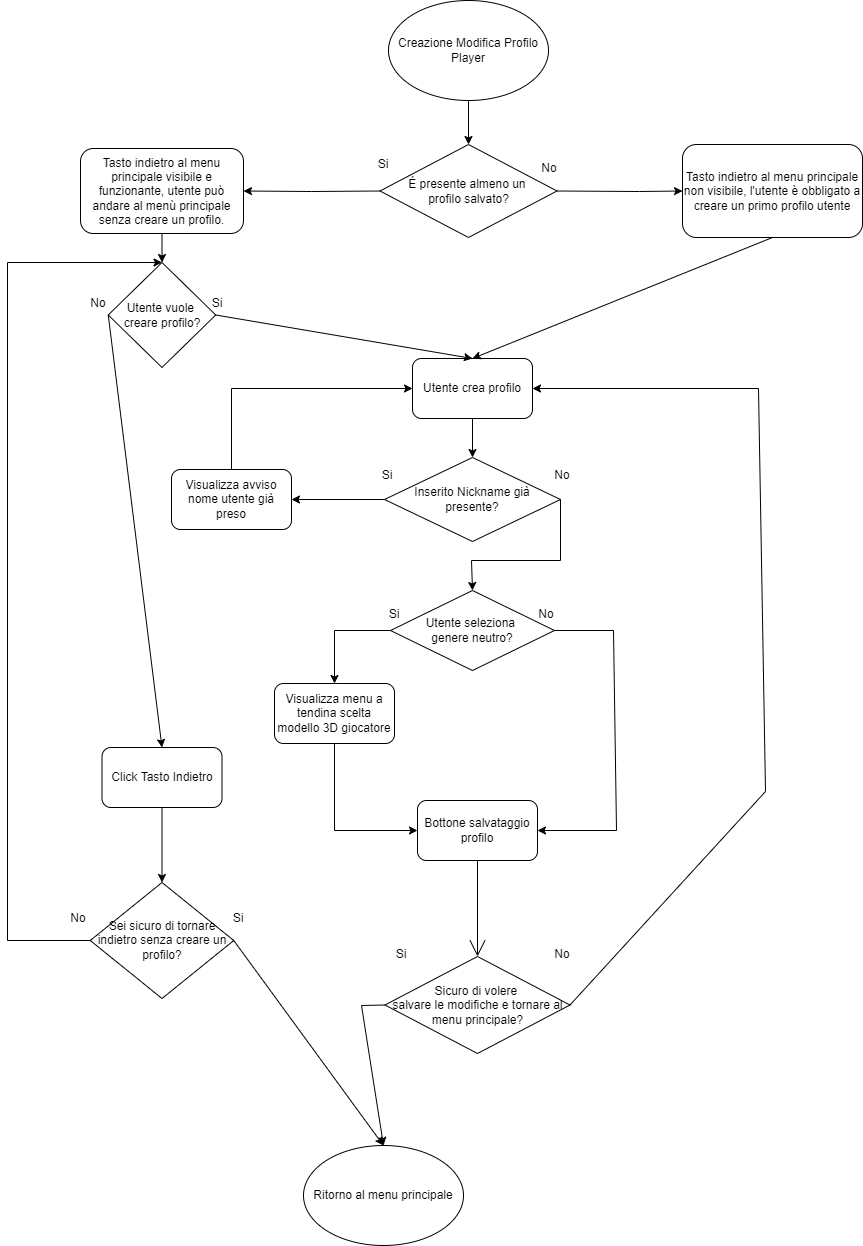

The diagram above was exported from draw.io. Its source (the exported page's mxGraphModel, read from the mxfile embedded in the PNG):
<mxGraphModel dx="1438" dy="879" grid="0" gridSize="10" guides="1" tooltips="1" connect="1" arrows="1" fold="1" page="0" pageScale="1" pageWidth="827" pageHeight="1169" math="0" shadow="0">
  <root>
    <mxCell id="0" />
    <mxCell id="1" parent="0" />
    <mxCell id="93zQR50MocHav7xVQxxG-3" value="Creazione Modifica Profilo Player" style="ellipse;whiteSpace=wrap;html=1;hachureGap=4;" parent="1" vertex="1">
      <mxGeometry x="142" y="-12" width="160" height="100" as="geometry" />
    </mxCell>
    <mxCell id="qMOc94WAQccJYfBzVjtq-20" value="Ritorno al menu principale" style="ellipse;whiteSpace=wrap;html=1;hachureGap=4;fontSize=12;" parent="1" vertex="1">
      <mxGeometry x="57" y="1133" width="160" height="100" as="geometry" />
    </mxCell>
    <mxCell id="YV07YY_jK_AzBj4SFD1v-1" value="Utente crea profilo" style="rounded=1;whiteSpace=wrap;html=1;" parent="1" vertex="1">
      <mxGeometry x="166.00000000000023" y="346" width="120" height="60" as="geometry" />
    </mxCell>
    <mxCell id="YV07YY_jK_AzBj4SFD1v-2" value="Bottone salvataggio profilo" style="rounded=1;whiteSpace=wrap;html=1;" parent="1" vertex="1">
      <mxGeometry x="171" y="788" width="120" height="60" as="geometry" />
    </mxCell>
    <mxCell id="YV07YY_jK_AzBj4SFD1v-5" value="Utente seleziona &lt;br&gt;genere neutro?" style="rhombus;whiteSpace=wrap;html=1;" parent="1" vertex="1">
      <mxGeometry x="144" y="578" width="164" height="80" as="geometry" />
    </mxCell>
    <mxCell id="YV07YY_jK_AzBj4SFD1v-7" value="Si" style="text;html=1;strokeColor=none;fillColor=none;align=center;verticalAlign=middle;whiteSpace=wrap;rounded=0;" parent="1" vertex="1">
      <mxGeometry x="118" y="587" width="60" height="30" as="geometry" />
    </mxCell>
    <mxCell id="YV07YY_jK_AzBj4SFD1v-8" value="No" style="text;html=1;strokeColor=none;fillColor=none;align=center;verticalAlign=middle;whiteSpace=wrap;rounded=0;" parent="1" vertex="1">
      <mxGeometry x="270" y="587" width="60" height="30" as="geometry" />
    </mxCell>
    <mxCell id="YV07YY_jK_AzBj4SFD1v-9" value="Visualizza menu a tendina scelta modello 3D giocatore" style="rounded=1;whiteSpace=wrap;html=1;" parent="1" vertex="1">
      <mxGeometry x="28" y="671" width="120" height="60" as="geometry" />
    </mxCell>
    <mxCell id="YV07YY_jK_AzBj4SFD1v-10" value="" style="endArrow=classic;html=1;rounded=0;exitX=0;exitY=0.5;exitDx=0;exitDy=0;entryX=0.5;entryY=0;entryDx=0;entryDy=0;" parent="1" source="YV07YY_jK_AzBj4SFD1v-5" target="YV07YY_jK_AzBj4SFD1v-9" edge="1">
      <mxGeometry width="50" height="50" relative="1" as="geometry">
        <mxPoint x="141" y="741" as="sourcePoint" />
        <mxPoint x="191" y="691" as="targetPoint" />
        <Array as="points">
          <mxPoint x="88" y="618" />
        </Array>
      </mxGeometry>
    </mxCell>
    <mxCell id="YV07YY_jK_AzBj4SFD1v-12" value="Sicuro di volere&amp;nbsp;&lt;br&gt;salvare le modifiche e tornare al menu principale?" style="rhombus;whiteSpace=wrap;html=1;" parent="1" vertex="1">
      <mxGeometry x="138.5" y="944" width="185" height="97" as="geometry" />
    </mxCell>
    <mxCell id="YV07YY_jK_AzBj4SFD1v-13" value="No" style="text;html=1;strokeColor=none;fillColor=none;align=center;verticalAlign=middle;whiteSpace=wrap;rounded=0;" parent="1" vertex="1">
      <mxGeometry x="286" y="927" width="60" height="30" as="geometry" />
    </mxCell>
    <mxCell id="YV07YY_jK_AzBj4SFD1v-14" value="Si" style="text;html=1;strokeColor=none;fillColor=none;align=center;verticalAlign=middle;whiteSpace=wrap;rounded=0;" parent="1" vertex="1">
      <mxGeometry x="125" y="927" width="60" height="30" as="geometry" />
    </mxCell>
    <mxCell id="YV07YY_jK_AzBj4SFD1v-15" value="" style="endArrow=classic;html=1;rounded=0;exitX=1;exitY=0.5;exitDx=0;exitDy=0;entryX=1;entryY=0.5;entryDx=0;entryDy=0;" parent="1" source="YV07YY_jK_AzBj4SFD1v-5" target="YV07YY_jK_AzBj4SFD1v-2" edge="1">
      <mxGeometry width="50" height="50" relative="1" as="geometry">
        <mxPoint x="213" y="795" as="sourcePoint" />
        <mxPoint x="263" y="745" as="targetPoint" />
        <Array as="points">
          <mxPoint x="367" y="618" />
          <mxPoint x="370" y="818" />
        </Array>
      </mxGeometry>
    </mxCell>
    <mxCell id="YV07YY_jK_AzBj4SFD1v-16" value="" style="endArrow=classic;html=1;rounded=0;exitX=0.5;exitY=1;exitDx=0;exitDy=0;entryX=0;entryY=0.5;entryDx=0;entryDy=0;" parent="1" source="YV07YY_jK_AzBj4SFD1v-9" target="YV07YY_jK_AzBj4SFD1v-2" edge="1">
      <mxGeometry width="50" height="50" relative="1" as="geometry">
        <mxPoint x="153" y="795" as="sourcePoint" />
        <mxPoint x="203" y="745" as="targetPoint" />
        <Array as="points">
          <mxPoint x="88" y="818" />
        </Array>
      </mxGeometry>
    </mxCell>
    <mxCell id="YV07YY_jK_AzBj4SFD1v-18" value="" style="endArrow=classic;html=1;rounded=0;exitX=1;exitY=0.5;exitDx=0;exitDy=0;entryX=1;entryY=0.5;entryDx=0;entryDy=0;" parent="1" source="YV07YY_jK_AzBj4SFD1v-12" target="YV07YY_jK_AzBj4SFD1v-1" edge="1">
      <mxGeometry width="50" height="50" relative="1" as="geometry">
        <mxPoint x="317.99999999999955" y="922" as="sourcePoint" />
        <mxPoint x="263" y="723" as="targetPoint" />
        <Array as="points">
          <mxPoint x="519" y="779" />
          <mxPoint x="512" y="376" />
        </Array>
      </mxGeometry>
    </mxCell>
    <mxCell id="l_M8SYtFrGOkP6H0xtvo-1" value="" style="edgeStyle=none;orthogonalLoop=1;jettySize=auto;html=1;rounded=0;endArrow=open;startSize=14;endSize=14;sourcePerimeterSpacing=8;targetPerimeterSpacing=8;curved=1;exitX=0.5;exitY=1;exitDx=0;exitDy=0;entryX=0.5;entryY=0;entryDx=0;entryDy=0;" parent="1" source="YV07YY_jK_AzBj4SFD1v-2" target="YV07YY_jK_AzBj4SFD1v-12" edge="1">
      <mxGeometry width="120" relative="1" as="geometry">
        <mxPoint x="344" y="847" as="sourcePoint" />
        <mxPoint x="232" y="881.9999999999998" as="targetPoint" />
        <Array as="points" />
      </mxGeometry>
    </mxCell>
    <mxCell id="oxGUHx4RKEq9e71K97Rk-2" value="Inserito Nickname già&lt;br&gt;presente?" style="rhombus;whiteSpace=wrap;html=1;" parent="1" vertex="1">
      <mxGeometry x="138" y="445" width="176" height="84" as="geometry" />
    </mxCell>
    <mxCell id="oxGUHx4RKEq9e71K97Rk-4" value="Visualizza avviso nome utente già preso" style="rounded=1;whiteSpace=wrap;html=1;" parent="1" vertex="1">
      <mxGeometry x="-75" y="457" width="120" height="60" as="geometry" />
    </mxCell>
    <mxCell id="oxGUHx4RKEq9e71K97Rk-5" value="" style="endArrow=classic;html=1;rounded=0;exitX=0;exitY=0.5;exitDx=0;exitDy=0;entryX=1;entryY=0.5;entryDx=0;entryDy=0;" parent="1" source="oxGUHx4RKEq9e71K97Rk-2" target="oxGUHx4RKEq9e71K97Rk-4" edge="1">
      <mxGeometry width="50" height="50" relative="1" as="geometry">
        <mxPoint x="195" y="423" as="sourcePoint" />
        <mxPoint x="245" y="373" as="targetPoint" />
      </mxGeometry>
    </mxCell>
    <mxCell id="oxGUHx4RKEq9e71K97Rk-6" value="" style="endArrow=classic;html=1;rounded=0;exitX=0.5;exitY=1;exitDx=0;exitDy=0;entryX=0.5;entryY=0;entryDx=0;entryDy=0;" parent="1" source="YV07YY_jK_AzBj4SFD1v-1" target="oxGUHx4RKEq9e71K97Rk-2" edge="1">
      <mxGeometry width="50" height="50" relative="1" as="geometry">
        <mxPoint x="195" y="423" as="sourcePoint" />
        <mxPoint x="245" y="373" as="targetPoint" />
      </mxGeometry>
    </mxCell>
    <mxCell id="oxGUHx4RKEq9e71K97Rk-7" value="Si" style="text;html=1;strokeColor=none;fillColor=none;align=center;verticalAlign=middle;whiteSpace=wrap;rounded=0;" parent="1" vertex="1">
      <mxGeometry x="111" y="448" width="60" height="30" as="geometry" />
    </mxCell>
    <mxCell id="oxGUHx4RKEq9e71K97Rk-8" value="No" style="text;html=1;strokeColor=none;fillColor=none;align=center;verticalAlign=middle;whiteSpace=wrap;rounded=0;" parent="1" vertex="1">
      <mxGeometry x="286" y="448" width="60" height="30" as="geometry" />
    </mxCell>
    <mxCell id="oxGUHx4RKEq9e71K97Rk-9" value="" style="endArrow=classic;html=1;rounded=0;exitX=1;exitY=0.5;exitDx=0;exitDy=0;entryX=0.5;entryY=0;entryDx=0;entryDy=0;" parent="1" source="oxGUHx4RKEq9e71K97Rk-2" target="YV07YY_jK_AzBj4SFD1v-5" edge="1">
      <mxGeometry width="50" height="50" relative="1" as="geometry">
        <mxPoint x="195" y="423" as="sourcePoint" />
        <mxPoint x="245" y="373" as="targetPoint" />
        <Array as="points">
          <mxPoint x="314" y="548" />
          <mxPoint x="225" y="548" />
        </Array>
      </mxGeometry>
    </mxCell>
    <mxCell id="oxGUHx4RKEq9e71K97Rk-10" value="" style="endArrow=classic;html=1;rounded=0;exitX=0.5;exitY=0;exitDx=0;exitDy=0;entryX=0;entryY=0.5;entryDx=0;entryDy=0;" parent="1" source="oxGUHx4RKEq9e71K97Rk-4" target="YV07YY_jK_AzBj4SFD1v-1" edge="1">
      <mxGeometry width="50" height="50" relative="1" as="geometry">
        <mxPoint x="195" y="423" as="sourcePoint" />
        <mxPoint x="245" y="373" as="targetPoint" />
        <Array as="points">
          <mxPoint x="-15" y="376" />
        </Array>
      </mxGeometry>
    </mxCell>
    <mxCell id="HsRZVlfWLJCnGQygnldp-2" value="É presente almeno un &lt;br&gt;profilo salvato?" style="rhombus;whiteSpace=wrap;html=1;" parent="1" vertex="1">
      <mxGeometry x="133.5" y="132" width="177" height="93" as="geometry" />
    </mxCell>
    <mxCell id="HsRZVlfWLJCnGQygnldp-3" value="Si" style="text;html=1;strokeColor=none;fillColor=none;align=center;verticalAlign=middle;whiteSpace=wrap;rounded=0;" parent="1" vertex="1">
      <mxGeometry x="107" y="137" width="60" height="30" as="geometry" />
    </mxCell>
    <mxCell id="HsRZVlfWLJCnGQygnldp-4" value="No" style="text;html=1;strokeColor=none;fillColor=none;align=center;verticalAlign=middle;whiteSpace=wrap;rounded=0;" parent="1" vertex="1">
      <mxGeometry x="273" y="141" width="60" height="30" as="geometry" />
    </mxCell>
    <mxCell id="HsRZVlfWLJCnGQygnldp-5" value="Tasto indietro al menu principale visibile e funzionante, utente può andare al menù principale senza creare un profilo." style="rounded=1;whiteSpace=wrap;html=1;" parent="1" vertex="1">
      <mxGeometry x="-166" y="136" width="163" height="85" as="geometry" />
    </mxCell>
    <mxCell id="HsRZVlfWLJCnGQygnldp-6" value="Tasto indietro al menu principale non visibile, l'utente è obbligato a creare un primo profilo utente" style="rounded=1;whiteSpace=wrap;html=1;" parent="1" vertex="1">
      <mxGeometry x="436" y="132" width="180" height="93" as="geometry" />
    </mxCell>
    <mxCell id="HsRZVlfWLJCnGQygnldp-7" value="" style="endArrow=classic;html=1;rounded=0;exitX=0;exitY=0.5;exitDx=0;exitDy=0;entryX=1;entryY=0.5;entryDx=0;entryDy=0;" parent="1" source="HsRZVlfWLJCnGQygnldp-2" target="HsRZVlfWLJCnGQygnldp-5" edge="1">
      <mxGeometry width="50" height="50" relative="1" as="geometry">
        <mxPoint x="169" y="348" as="sourcePoint" />
        <mxPoint x="219" y="298" as="targetPoint" />
        <Array as="points">
          <mxPoint x="65" y="179" />
        </Array>
      </mxGeometry>
    </mxCell>
    <mxCell id="HsRZVlfWLJCnGQygnldp-8" value="" style="endArrow=classic;html=1;rounded=0;exitX=1;exitY=0.5;exitDx=0;exitDy=0;entryX=0;entryY=0.5;entryDx=0;entryDy=0;" parent="1" source="HsRZVlfWLJCnGQygnldp-2" target="HsRZVlfWLJCnGQygnldp-6" edge="1">
      <mxGeometry width="50" height="50" relative="1" as="geometry">
        <mxPoint x="169" y="348" as="sourcePoint" />
        <mxPoint x="219" y="298" as="targetPoint" />
        <Array as="points">
          <mxPoint x="393" y="179" />
        </Array>
      </mxGeometry>
    </mxCell>
    <mxCell id="HsRZVlfWLJCnGQygnldp-10" value="" style="endArrow=classic;html=1;rounded=0;exitX=0.5;exitY=1;exitDx=0;exitDy=0;entryX=0.5;entryY=0;entryDx=0;entryDy=0;" parent="1" source="HsRZVlfWLJCnGQygnldp-6" target="YV07YY_jK_AzBj4SFD1v-1" edge="1">
      <mxGeometry width="50" height="50" relative="1" as="geometry">
        <mxPoint x="169" y="348" as="sourcePoint" />
        <mxPoint x="219" y="298" as="targetPoint" />
      </mxGeometry>
    </mxCell>
    <mxCell id="HsRZVlfWLJCnGQygnldp-13" value="" style="endArrow=classic;html=1;rounded=0;exitX=0;exitY=0.5;exitDx=0;exitDy=0;entryX=0.5;entryY=0;entryDx=0;entryDy=0;" parent="1" source="YV07YY_jK_AzBj4SFD1v-12" target="qMOc94WAQccJYfBzVjtq-20" edge="1">
      <mxGeometry width="50" height="50" relative="1" as="geometry">
        <mxPoint x="169" y="1017" as="sourcePoint" />
        <mxPoint x="219" y="967" as="targetPoint" />
        <Array as="points">
          <mxPoint x="115" y="993" />
        </Array>
      </mxGeometry>
    </mxCell>
    <mxCell id="HsRZVlfWLJCnGQygnldp-14" value="" style="endArrow=classic;html=1;rounded=0;exitX=0.5;exitY=1;exitDx=0;exitDy=0;entryX=0.5;entryY=0;entryDx=0;entryDy=0;" parent="1" source="93zQR50MocHav7xVQxxG-3" target="HsRZVlfWLJCnGQygnldp-2" edge="1">
      <mxGeometry width="50" height="50" relative="1" as="geometry">
        <mxPoint x="169" y="344" as="sourcePoint" />
        <mxPoint x="219" y="294" as="targetPoint" />
      </mxGeometry>
    </mxCell>
    <mxCell id="HsRZVlfWLJCnGQygnldp-17" value="" style="endArrow=classic;html=1;rounded=0;exitX=0.5;exitY=1;exitDx=0;exitDy=0;entryX=0.5;entryY=0;entryDx=0;entryDy=0;" parent="1" source="HsRZVlfWLJCnGQygnldp-5" target="HsRZVlfWLJCnGQygnldp-22" edge="1">
      <mxGeometry width="50" height="50" relative="1" as="geometry">
        <mxPoint x="236" y="431" as="sourcePoint" />
        <mxPoint x="286" y="381" as="targetPoint" />
      </mxGeometry>
    </mxCell>
    <mxCell id="HsRZVlfWLJCnGQygnldp-22" value="Utente vuole &lt;br&gt;creare profilo?" style="rhombus;whiteSpace=wrap;html=1;" parent="1" vertex="1">
      <mxGeometry x="-138.25" y="250" width="107.5" height="105" as="geometry" />
    </mxCell>
    <mxCell id="HsRZVlfWLJCnGQygnldp-23" value="Si" style="text;html=1;strokeColor=none;fillColor=none;align=center;verticalAlign=middle;whiteSpace=wrap;rounded=0;" parent="1" vertex="1">
      <mxGeometry x="-59" y="276" width="60" height="30" as="geometry" />
    </mxCell>
    <mxCell id="HsRZVlfWLJCnGQygnldp-26" value="" style="endArrow=classic;html=1;rounded=0;exitX=1;exitY=0.5;exitDx=0;exitDy=0;entryX=0.5;entryY=0;entryDx=0;entryDy=0;" parent="1" source="HsRZVlfWLJCnGQygnldp-22" target="YV07YY_jK_AzBj4SFD1v-1" edge="1">
      <mxGeometry width="50" height="50" relative="1" as="geometry">
        <mxPoint x="218" y="418" as="sourcePoint" />
        <mxPoint x="268" y="368" as="targetPoint" />
      </mxGeometry>
    </mxCell>
    <mxCell id="HsRZVlfWLJCnGQygnldp-27" value="No" style="text;html=1;strokeColor=none;fillColor=none;align=center;verticalAlign=middle;whiteSpace=wrap;rounded=0;" parent="1" vertex="1">
      <mxGeometry x="-178" y="276" width="60" height="30" as="geometry" />
    </mxCell>
    <mxCell id="HsRZVlfWLJCnGQygnldp-28" value="Click Tasto Indietro" style="rounded=1;whiteSpace=wrap;html=1;" parent="1" vertex="1">
      <mxGeometry x="-144.5" y="735" width="120" height="60" as="geometry" />
    </mxCell>
    <mxCell id="HsRZVlfWLJCnGQygnldp-29" value="Sei sicuro di tornare indietro senza creare un profilo?" style="rhombus;whiteSpace=wrap;html=1;" parent="1" vertex="1">
      <mxGeometry x="-156.25" y="870" width="143.5" height="116" as="geometry" />
    </mxCell>
    <mxCell id="HsRZVlfWLJCnGQygnldp-30" value="Si" style="text;html=1;strokeColor=none;fillColor=none;align=center;verticalAlign=middle;whiteSpace=wrap;rounded=0;" parent="1" vertex="1">
      <mxGeometry x="-38" y="891" width="60" height="30" as="geometry" />
    </mxCell>
    <mxCell id="HsRZVlfWLJCnGQygnldp-31" value="No" style="text;html=1;strokeColor=none;fillColor=none;align=center;verticalAlign=middle;whiteSpace=wrap;rounded=0;" parent="1" vertex="1">
      <mxGeometry x="-198.25" y="891" width="60" height="30" as="geometry" />
    </mxCell>
    <mxCell id="HsRZVlfWLJCnGQygnldp-32" value="" style="endArrow=classic;html=1;rounded=0;exitX=0.5;exitY=1;exitDx=0;exitDy=0;entryX=0.5;entryY=0;entryDx=0;entryDy=0;" parent="1" source="HsRZVlfWLJCnGQygnldp-28" target="HsRZVlfWLJCnGQygnldp-29" edge="1">
      <mxGeometry width="50" height="50" relative="1" as="geometry">
        <mxPoint x="218" y="843" as="sourcePoint" />
        <mxPoint x="268" y="793" as="targetPoint" />
      </mxGeometry>
    </mxCell>
    <mxCell id="HsRZVlfWLJCnGQygnldp-34" value="" style="endArrow=classic;html=1;rounded=0;exitX=0;exitY=0.5;exitDx=0;exitDy=0;entryX=0.5;entryY=0;entryDx=0;entryDy=0;" parent="1" source="HsRZVlfWLJCnGQygnldp-29" target="HsRZVlfWLJCnGQygnldp-22" edge="1">
      <mxGeometry width="50" height="50" relative="1" as="geometry">
        <mxPoint x="218" y="750" as="sourcePoint" />
        <mxPoint x="-195" y="475" as="targetPoint" />
        <Array as="points">
          <mxPoint x="-239" y="928" />
          <mxPoint x="-239" y="250" />
        </Array>
      </mxGeometry>
    </mxCell>
    <mxCell id="HsRZVlfWLJCnGQygnldp-35" value="" style="endArrow=classic;html=1;rounded=0;exitX=1;exitY=0.5;exitDx=0;exitDy=0;entryX=0.5;entryY=0;entryDx=0;entryDy=0;" parent="1" source="HsRZVlfWLJCnGQygnldp-29" target="qMOc94WAQccJYfBzVjtq-20" edge="1">
      <mxGeometry width="50" height="50" relative="1" as="geometry">
        <mxPoint x="218" y="1052" as="sourcePoint" />
        <mxPoint x="268" y="1002" as="targetPoint" />
      </mxGeometry>
    </mxCell>
    <mxCell id="hHtRiY_xAVdK_RqRZCLl-1" value="" style="endArrow=classic;html=1;rounded=0;exitX=0;exitY=0.5;exitDx=0;exitDy=0;entryX=0.5;entryY=0;entryDx=0;entryDy=0;" edge="1" parent="1" source="HsRZVlfWLJCnGQygnldp-22" target="HsRZVlfWLJCnGQygnldp-28">
      <mxGeometry width="50" height="50" relative="1" as="geometry">
        <mxPoint x="160" y="527" as="sourcePoint" />
        <mxPoint x="210" y="477" as="targetPoint" />
      </mxGeometry>
    </mxCell>
  </root>
</mxGraphModel>